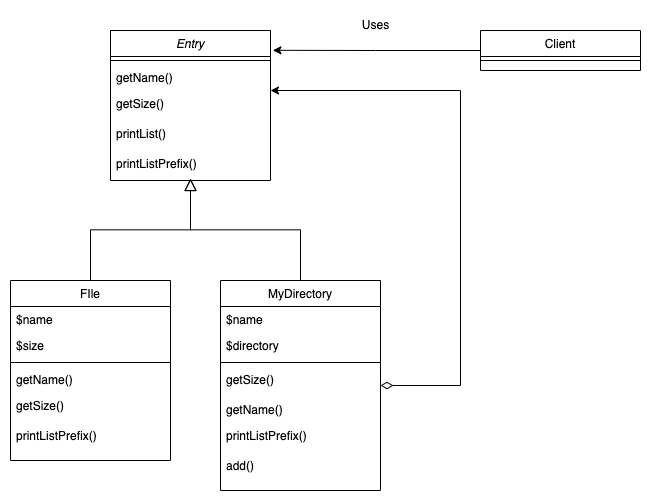

The diagram above was exported from draw.io. Its source (the exported page's mxGraphModel, read from the mxfile embedded in the PNG):
<mxGraphModel dx="1623" dy="494" grid="1" gridSize="10" guides="1" tooltips="1" connect="1" arrows="1" fold="1" page="1" pageScale="1" pageWidth="827" pageHeight="1169" math="0" shadow="0">
  <root>
    <mxCell id="WIyWlLk6GJQsqaUBKTNV-0" />
    <mxCell id="WIyWlLk6GJQsqaUBKTNV-1" parent="WIyWlLk6GJQsqaUBKTNV-0" />
    <mxCell id="r9WSp-DGwUmctNcMBzfY-1" value="Entry" style="swimlane;fontStyle=2;align=center;verticalAlign=top;childLayout=stackLayout;horizontal=1;startSize=26;horizontalStack=0;resizeParent=1;resizeLast=0;collapsible=1;marginBottom=0;rounded=0;shadow=0;strokeWidth=1;" vertex="1" parent="WIyWlLk6GJQsqaUBKTNV-1">
      <mxGeometry x="10" y="110" width="160" height="150" as="geometry">
        <mxRectangle x="250" y="120" width="160" height="26" as="alternateBounds" />
      </mxGeometry>
    </mxCell>
    <mxCell id="r9WSp-DGwUmctNcMBzfY-3" value="" style="line;html=1;strokeWidth=1;align=left;verticalAlign=middle;spacingTop=-1;spacingLeft=3;spacingRight=3;rotatable=0;labelPosition=right;points=[];portConstraint=eastwest;" vertex="1" parent="r9WSp-DGwUmctNcMBzfY-1">
      <mxGeometry y="26" width="160" height="8" as="geometry" />
    </mxCell>
    <mxCell id="r9WSp-DGwUmctNcMBzfY-4" value="getName()" style="text;align=left;verticalAlign=top;spacingLeft=4;spacingRight=4;overflow=hidden;rotatable=0;points=[[0,0.5],[1,0.5]];portConstraint=eastwest;" vertex="1" parent="r9WSp-DGwUmctNcMBzfY-1">
      <mxGeometry y="34" width="160" height="26" as="geometry" />
    </mxCell>
    <mxCell id="r9WSp-DGwUmctNcMBzfY-36" value="getSize()" style="text;align=left;verticalAlign=top;spacingLeft=4;spacingRight=4;overflow=hidden;rotatable=0;points=[[0,0.5],[1,0.5]];portConstraint=eastwest;" vertex="1" parent="r9WSp-DGwUmctNcMBzfY-1">
      <mxGeometry y="60" width="160" height="30" as="geometry" />
    </mxCell>
    <mxCell id="r9WSp-DGwUmctNcMBzfY-37" value="printList()" style="text;align=left;verticalAlign=top;spacingLeft=4;spacingRight=4;overflow=hidden;rotatable=0;points=[[0,0.5],[1,0.5]];portConstraint=eastwest;" vertex="1" parent="r9WSp-DGwUmctNcMBzfY-1">
      <mxGeometry y="90" width="160" height="30" as="geometry" />
    </mxCell>
    <mxCell id="r9WSp-DGwUmctNcMBzfY-38" value="printListPrefix()" style="text;align=left;verticalAlign=top;spacingLeft=4;spacingRight=4;overflow=hidden;rotatable=0;points=[[0,0.5],[1,0.5]];portConstraint=eastwest;" vertex="1" parent="r9WSp-DGwUmctNcMBzfY-1">
      <mxGeometry y="120" width="160" height="30" as="geometry" />
    </mxCell>
    <mxCell id="r9WSp-DGwUmctNcMBzfY-5" value="FIle" style="swimlane;fontStyle=0;align=center;verticalAlign=top;childLayout=stackLayout;horizontal=1;startSize=26;horizontalStack=0;resizeParent=1;resizeLast=0;collapsible=1;marginBottom=0;rounded=0;shadow=0;strokeWidth=1;" vertex="1" parent="WIyWlLk6GJQsqaUBKTNV-1">
      <mxGeometry x="-90" y="360" width="160" height="180" as="geometry">
        <mxRectangle x="130" y="380" width="160" height="26" as="alternateBounds" />
      </mxGeometry>
    </mxCell>
    <mxCell id="r9WSp-DGwUmctNcMBzfY-6" value="$name" style="text;align=left;verticalAlign=top;spacingLeft=4;spacingRight=4;overflow=hidden;rotatable=0;points=[[0,0.5],[1,0.5]];portConstraint=eastwest;" vertex="1" parent="r9WSp-DGwUmctNcMBzfY-5">
      <mxGeometry y="26" width="160" height="26" as="geometry" />
    </mxCell>
    <mxCell id="r9WSp-DGwUmctNcMBzfY-39" value="$size" style="text;align=left;verticalAlign=top;spacingLeft=4;spacingRight=4;overflow=hidden;rotatable=0;points=[[0,0.5],[1,0.5]];portConstraint=eastwest;" vertex="1" parent="r9WSp-DGwUmctNcMBzfY-5">
      <mxGeometry y="52" width="160" height="26" as="geometry" />
    </mxCell>
    <mxCell id="r9WSp-DGwUmctNcMBzfY-7" value="" style="line;html=1;strokeWidth=1;align=left;verticalAlign=middle;spacingTop=-1;spacingLeft=3;spacingRight=3;rotatable=0;labelPosition=right;points=[];portConstraint=eastwest;" vertex="1" parent="r9WSp-DGwUmctNcMBzfY-5">
      <mxGeometry y="78" width="160" height="8" as="geometry" />
    </mxCell>
    <mxCell id="r9WSp-DGwUmctNcMBzfY-40" value="getName()" style="text;align=left;verticalAlign=top;spacingLeft=4;spacingRight=4;overflow=hidden;rotatable=0;points=[[0,0.5],[1,0.5]];portConstraint=eastwest;" vertex="1" parent="r9WSp-DGwUmctNcMBzfY-5">
      <mxGeometry y="86" width="160" height="26" as="geometry" />
    </mxCell>
    <mxCell id="r9WSp-DGwUmctNcMBzfY-41" value="getSize()" style="text;align=left;verticalAlign=top;spacingLeft=4;spacingRight=4;overflow=hidden;rotatable=0;points=[[0,0.5],[1,0.5]];portConstraint=eastwest;" vertex="1" parent="r9WSp-DGwUmctNcMBzfY-5">
      <mxGeometry y="112" width="160" height="30" as="geometry" />
    </mxCell>
    <mxCell id="r9WSp-DGwUmctNcMBzfY-42" value="printListPrefix()" style="text;align=left;verticalAlign=top;spacingLeft=4;spacingRight=4;overflow=hidden;rotatable=0;points=[[0,0.5],[1,0.5]];portConstraint=eastwest;" vertex="1" parent="r9WSp-DGwUmctNcMBzfY-5">
      <mxGeometry y="142" width="160" height="30" as="geometry" />
    </mxCell>
    <mxCell id="r9WSp-DGwUmctNcMBzfY-12" value="" style="endArrow=block;endSize=10;endFill=0;shadow=0;strokeWidth=1;rounded=0;edgeStyle=elbowEdgeStyle;elbow=vertical;" edge="1" parent="WIyWlLk6GJQsqaUBKTNV-1" source="r9WSp-DGwUmctNcMBzfY-5">
      <mxGeometry width="160" relative="1" as="geometry">
        <mxPoint x="-10" y="203" as="sourcePoint" />
        <mxPoint x="90" y="258" as="targetPoint" />
      </mxGeometry>
    </mxCell>
    <mxCell id="r9WSp-DGwUmctNcMBzfY-47" style="edgeStyle=orthogonalEdgeStyle;rounded=0;orthogonalLoop=1;jettySize=auto;html=1;endArrow=classic;endFill=1;endSize=6;startArrow=diamondThin;startFill=0;startSize=10;" edge="1" parent="WIyWlLk6GJQsqaUBKTNV-1" source="r9WSp-DGwUmctNcMBzfY-13">
      <mxGeometry relative="1" as="geometry">
        <mxPoint x="170" y="170" as="targetPoint" />
        <Array as="points">
          <mxPoint x="360" y="465" />
          <mxPoint x="360" y="170" />
          <mxPoint x="170" y="170" />
        </Array>
      </mxGeometry>
    </mxCell>
    <mxCell id="r9WSp-DGwUmctNcMBzfY-13" value="MyDirectory" style="swimlane;fontStyle=0;align=center;verticalAlign=top;childLayout=stackLayout;horizontal=1;startSize=26;horizontalStack=0;resizeParent=1;resizeLast=0;collapsible=1;marginBottom=0;rounded=0;shadow=0;strokeWidth=1;" vertex="1" parent="WIyWlLk6GJQsqaUBKTNV-1">
      <mxGeometry x="120" y="360" width="160" height="210" as="geometry">
        <mxRectangle x="340" y="380" width="170" height="26" as="alternateBounds" />
      </mxGeometry>
    </mxCell>
    <mxCell id="r9WSp-DGwUmctNcMBzfY-43" value="$name" style="text;align=left;verticalAlign=top;spacingLeft=4;spacingRight=4;overflow=hidden;rotatable=0;points=[[0,0.5],[1,0.5]];portConstraint=eastwest;" vertex="1" parent="r9WSp-DGwUmctNcMBzfY-13">
      <mxGeometry y="26" width="160" height="26" as="geometry" />
    </mxCell>
    <mxCell id="r9WSp-DGwUmctNcMBzfY-14" value="$directory" style="text;align=left;verticalAlign=top;spacingLeft=4;spacingRight=4;overflow=hidden;rotatable=0;points=[[0,0.5],[1,0.5]];portConstraint=eastwest;" vertex="1" parent="r9WSp-DGwUmctNcMBzfY-13">
      <mxGeometry y="52" width="160" height="26" as="geometry" />
    </mxCell>
    <mxCell id="r9WSp-DGwUmctNcMBzfY-15" value="" style="line;html=1;strokeWidth=1;align=left;verticalAlign=middle;spacingTop=-1;spacingLeft=3;spacingRight=3;rotatable=0;labelPosition=right;points=[];portConstraint=eastwest;" vertex="1" parent="r9WSp-DGwUmctNcMBzfY-13">
      <mxGeometry y="78" width="160" height="8" as="geometry" />
    </mxCell>
    <mxCell id="r9WSp-DGwUmctNcMBzfY-45" value="getSize()" style="text;align=left;verticalAlign=top;spacingLeft=4;spacingRight=4;overflow=hidden;rotatable=0;points=[[0,0.5],[1,0.5]];portConstraint=eastwest;" vertex="1" parent="r9WSp-DGwUmctNcMBzfY-13">
      <mxGeometry y="86" width="160" height="30" as="geometry" />
    </mxCell>
    <mxCell id="r9WSp-DGwUmctNcMBzfY-44" value="getName()" style="text;align=left;verticalAlign=top;spacingLeft=4;spacingRight=4;overflow=hidden;rotatable=0;points=[[0,0.5],[1,0.5]];portConstraint=eastwest;" vertex="1" parent="r9WSp-DGwUmctNcMBzfY-13">
      <mxGeometry y="116" width="160" height="26" as="geometry" />
    </mxCell>
    <mxCell id="r9WSp-DGwUmctNcMBzfY-46" value="printListPrefix()" style="text;align=left;verticalAlign=top;spacingLeft=4;spacingRight=4;overflow=hidden;rotatable=0;points=[[0,0.5],[1,0.5]];portConstraint=eastwest;" vertex="1" parent="r9WSp-DGwUmctNcMBzfY-13">
      <mxGeometry y="142" width="160" height="30" as="geometry" />
    </mxCell>
    <mxCell id="r9WSp-DGwUmctNcMBzfY-19" value="add()" style="text;align=left;verticalAlign=top;spacingLeft=4;spacingRight=4;overflow=hidden;rotatable=0;points=[[0,0.5],[1,0.5]];portConstraint=eastwest;" vertex="1" parent="r9WSp-DGwUmctNcMBzfY-13">
      <mxGeometry y="172" width="160" height="26" as="geometry" />
    </mxCell>
    <mxCell id="r9WSp-DGwUmctNcMBzfY-20" value="" style="endArrow=block;endSize=10;endFill=0;shadow=0;strokeWidth=1;rounded=0;edgeStyle=elbowEdgeStyle;elbow=vertical;" edge="1" parent="WIyWlLk6GJQsqaUBKTNV-1" source="r9WSp-DGwUmctNcMBzfY-13">
      <mxGeometry width="160" relative="1" as="geometry">
        <mxPoint y="373" as="sourcePoint" />
        <mxPoint x="90" y="258" as="targetPoint" />
      </mxGeometry>
    </mxCell>
    <mxCell id="r9WSp-DGwUmctNcMBzfY-49" style="edgeStyle=orthogonalEdgeStyle;rounded=0;orthogonalLoop=1;jettySize=auto;html=1;entryX=1.015;entryY=0.132;entryDx=0;entryDy=0;entryPerimeter=0;" edge="1" parent="WIyWlLk6GJQsqaUBKTNV-1" source="r9WSp-DGwUmctNcMBzfY-23" target="r9WSp-DGwUmctNcMBzfY-1">
      <mxGeometry relative="1" as="geometry" />
    </mxCell>
    <mxCell id="r9WSp-DGwUmctNcMBzfY-23" value="Client" style="swimlane;fontStyle=0;align=center;verticalAlign=top;childLayout=stackLayout;horizontal=1;startSize=26;horizontalStack=0;resizeParent=1;resizeLast=0;collapsible=1;marginBottom=0;rounded=0;shadow=0;strokeWidth=1;" vertex="1" parent="WIyWlLk6GJQsqaUBKTNV-1">
      <mxGeometry x="380" y="110" width="160" height="40" as="geometry">
        <mxRectangle x="550" y="140" width="160" height="26" as="alternateBounds" />
      </mxGeometry>
    </mxCell>
    <mxCell id="r9WSp-DGwUmctNcMBzfY-24" value="" style="line;html=1;strokeWidth=1;align=left;verticalAlign=middle;spacingTop=-1;spacingLeft=3;spacingRight=3;rotatable=0;labelPosition=right;points=[];portConstraint=eastwest;" vertex="1" parent="r9WSp-DGwUmctNcMBzfY-23">
      <mxGeometry y="26" width="160" height="8" as="geometry" />
    </mxCell>
    <mxCell id="r9WSp-DGwUmctNcMBzfY-31" value="Uses" style="text;html=1;align=center;verticalAlign=middle;resizable=0;points=[];autosize=1;strokeColor=none;fillColor=none;" vertex="1" parent="WIyWlLk6GJQsqaUBKTNV-1">
      <mxGeometry x="250" y="90" width="50" height="30" as="geometry" />
    </mxCell>
  </root>
</mxGraphModel>